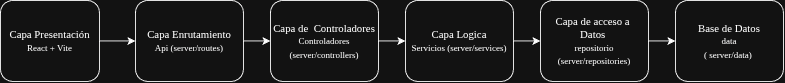

The diagram above was exported from draw.io. Its source (the exported page's mxGraphModel, read from the mxfile embedded in the PNG):
<mxGraphModel dx="2241" dy="831" grid="1" gridSize="10" guides="1" tooltips="1" connect="1" arrows="1" fold="1" page="1" pageScale="1" pageWidth="827" pageHeight="1169" math="0" shadow="0">
  <root>
    <mxCell id="0" />
    <mxCell id="1" parent="0" />
    <mxCell id="enahBYy-q9oySWasB-Gu-8" edge="1" parent="1" source="enahBYy-q9oySWasB-Gu-2" style="edgeStyle=orthogonalEdgeStyle;rounded=0;orthogonalLoop=1;jettySize=auto;html=1;" target="enahBYy-q9oySWasB-Gu-7" value="">
      <mxGeometry relative="1" as="geometry" />
    </mxCell>
    <mxCell id="enahBYy-q9oySWasB-Gu-2" parent="1" style="rounded=1;whiteSpace=wrap;html=1;roundedPerimeter=1;fontFamily=Times New Roman;" value="Capa Presentación&lt;div&gt;&lt;font style=&quot;font-size: 10px;&quot;&gt;React + Vite&lt;/font&gt;&lt;/div&gt;" vertex="1">
      <mxGeometry height="90" width="110" x="-170" y="320" as="geometry" />
    </mxCell>
    <mxCell id="enahBYy-q9oySWasB-Gu-11" edge="1" parent="1" source="enahBYy-q9oySWasB-Gu-3" style="edgeStyle=orthogonalEdgeStyle;rounded=0;orthogonalLoop=1;jettySize=auto;html=1;" target="enahBYy-q9oySWasB-Gu-4" value="">
      <mxGeometry relative="1" as="geometry" />
    </mxCell>
    <mxCell id="enahBYy-q9oySWasB-Gu-3" parent="1" style="rounded=1;whiteSpace=wrap;html=1;roundedPerimeter=1;fontFamily=Times New Roman;" value="Capa de&amp;nbsp; Controladores&lt;div&gt;&lt;span style=&quot;font-size: 10px;&quot;&gt;Controladores (server/controllers)&lt;/span&gt;&lt;/div&gt;" vertex="1">
      <mxGeometry height="90" width="120" x="130" y="320" as="geometry" />
    </mxCell>
    <mxCell id="enahBYy-q9oySWasB-Gu-12" edge="1" parent="1" source="enahBYy-q9oySWasB-Gu-4" style="edgeStyle=orthogonalEdgeStyle;rounded=0;orthogonalLoop=1;jettySize=auto;html=1;" target="enahBYy-q9oySWasB-Gu-5" value="">
      <mxGeometry relative="1" as="geometry" />
    </mxCell>
    <mxCell id="enahBYy-q9oySWasB-Gu-4" parent="1" style="rounded=1;whiteSpace=wrap;html=1;roundedPerimeter=1;fontFamily=Times New Roman;" value="Capa Logica&lt;div&gt;&lt;span style=&quot;font-size: 10px;&quot;&gt;Servicios (server/services)&lt;/span&gt;&lt;/div&gt;" vertex="1">
      <mxGeometry height="90" width="120" x="280" y="320" as="geometry" />
    </mxCell>
    <mxCell id="enahBYy-q9oySWasB-Gu-13" edge="1" parent="1" source="enahBYy-q9oySWasB-Gu-5" style="edgeStyle=orthogonalEdgeStyle;rounded=0;orthogonalLoop=1;jettySize=auto;html=1;" target="enahBYy-q9oySWasB-Gu-6" value="">
      <mxGeometry relative="1" as="geometry" />
    </mxCell>
    <mxCell id="enahBYy-q9oySWasB-Gu-5" parent="1" style="rounded=1;whiteSpace=wrap;html=1;roundedPerimeter=1;fontFamily=Times New Roman;" value="Capa de acceso a&amp;nbsp;&lt;div&gt;Datos&amp;nbsp;&lt;/div&gt;&lt;div&gt;&lt;span style=&quot;font-size: 10px;&quot;&gt;repositorio (server/repositories)&lt;/span&gt;&lt;/div&gt;" vertex="1">
      <mxGeometry height="90" width="120" x="430" y="320" as="geometry" />
    </mxCell>
    <mxCell id="enahBYy-q9oySWasB-Gu-6" parent="1" style="rounded=1;whiteSpace=wrap;html=1;roundedPerimeter=1;fontFamily=Times New Roman;" value="Base de Datos&lt;div&gt;&lt;span style=&quot;font-size: 10px;&quot;&gt;data&lt;/span&gt;&lt;/div&gt;&lt;div&gt;&lt;span style=&quot;font-size: 10px;&quot;&gt;( s&lt;/span&gt;&lt;span style=&quot;font-size: 10px; background-color: transparent; color: light-dark(rgb(0, 0, 0), rgb(255, 255, 255));&quot;&gt;erver/data)&amp;nbsp;&lt;/span&gt;&lt;/div&gt;" vertex="1">
      <mxGeometry height="90" width="120" x="580" y="320" as="geometry" />
    </mxCell>
    <mxCell id="enahBYy-q9oySWasB-Gu-10" edge="1" parent="1" source="enahBYy-q9oySWasB-Gu-7" style="edgeStyle=orthogonalEdgeStyle;rounded=0;orthogonalLoop=1;jettySize=auto;html=1;" target="enahBYy-q9oySWasB-Gu-3" value="">
      <mxGeometry relative="1" as="geometry" />
    </mxCell>
    <mxCell id="enahBYy-q9oySWasB-Gu-7" parent="1" style="rounded=1;whiteSpace=wrap;html=1;roundedPerimeter=1;fontFamily=Times New Roman;" value="Capa Enrutamiento&lt;div&gt;&lt;font style=&quot;font-size: 10px;&quot;&gt;Api (server/routes)&lt;/font&gt;&lt;/div&gt;" vertex="1">
      <mxGeometry height="90" width="120" x="-20" y="320" as="geometry" />
    </mxCell>
  </root>
</mxGraphModel>